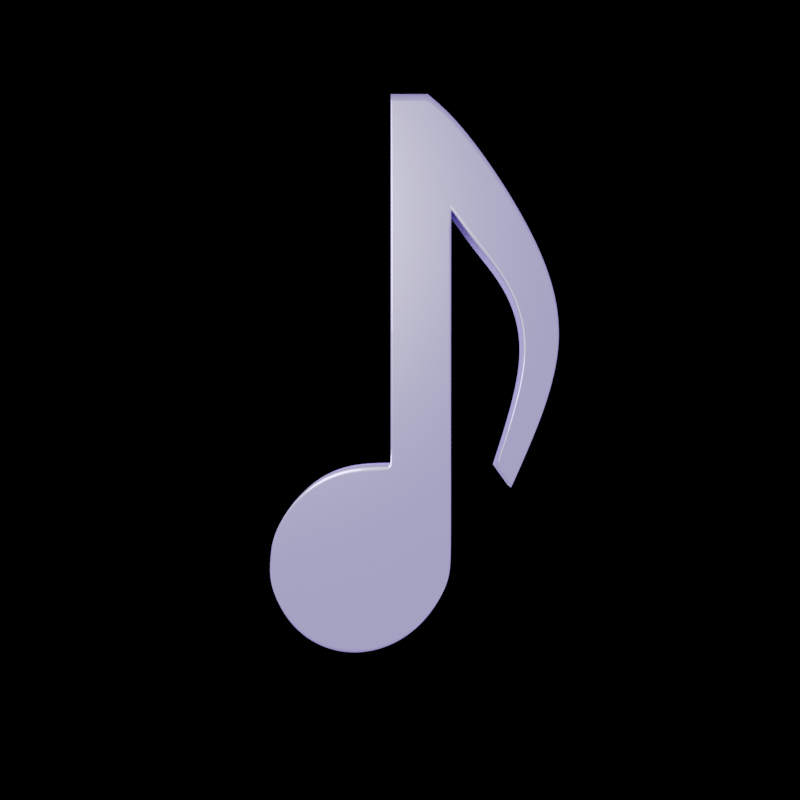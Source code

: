 # Source: logo.blend  (saved by Blender 2.83.20; exported with 4.5.12 LTS)
import bpy
from mathutils import Matrix  # noqa: F401  (used for matrix-valued properties, if any)

bpy.ops.wm.read_factory_settings(use_empty=True)
scene = bpy.context.scene
scene.name = 'Scene'

# ---- collections
col_collection = bpy.data.collections.new('Collection'); scene.collection.children.link(col_collection)
col_collection_2 = bpy.data.collections.new('Collection 2'); scene.collection.children.link(col_collection_2)

# ---- materials (node trees are filled in below, after node groups)
mat_argent = bpy.data.materials.new('Argent')
mat_argent.alpha_threshold = 0.0
mat_argent.roughness = 0.5
mat_argent.line_color = (0.0, 0.0, 0.0, 1.0)
mat_material = bpy.data.materials.new('Material')
mat_material.alpha_threshold = 0.0
mat_material.line_color = (0.0, 0.0, 0.0, 1.0)

# ---- material node trees
mat_argent.use_nodes = True; mat_argent.node_tree.nodes.clear()
_N = mat_argent.node_tree.nodes; _L = mat_argent.node_tree.links
n0 = _N.new('ShaderNodeOutputMaterial'); n0.name = 'Material Output'; n0.location = (300, 300)
n1 = _N.new('ShaderNodeMixShader'); n1.name = 'Mix Shader'; n1.location = (10, 300)
n1.inputs[0].default_value = 0.3
n2 = _N.new('ShaderNodeBsdfAnisotropic'); n2.name = 'Glossy BSDF'; n2.location = (-190, 200)
n2.distribution = 'BECKMANN'
n2.inputs[0].default_value = (0.2472, 0.2097, 0.8, 1.0)
n2.inputs[1].default_value = 0.0
n3 = _N.new('ShaderNodeBsdfAnisotropic'); n3.name = 'Glossy BSDF.001'; n3.location = (-190, 100)
n3.distribution = 'BECKMANN'
n3.inputs[1].default_value = 0.4472
_L.new(n1.outputs[0], n0.inputs[0])
_L.new(n2.outputs[0], n1.inputs[1])
_L.new(n3.outputs[0], n1.inputs[2])
n0.is_active_output = True
mat_material.use_nodes = True; mat_material.node_tree.nodes.clear()
_N = mat_material.node_tree.nodes; _L = mat_material.node_tree.links
n0 = _N.new('ShaderNodeOutputMaterial'); n0.name = 'Material Output'; n0.location = (300, 300)
n1 = _N.new('ShaderNodeBsdfDiffuse'); n1.name = 'Diffuse BSDF'; n1.location = (-190, 260)
n2 = _N.new('ShaderNodeAddShader'); n2.name = 'Add Shader'; n2.location = (10, 300)
n3 = _N.new('ShaderNodeHoldout'); n3.name = 'Holdout'; n3.location = (-180, 260)
_L.new(n2.outputs[0], n0.inputs[0])
_L.new(n1.outputs[0], n2.inputs[0])
_L.new(n3.outputs[0], n2.inputs[1])
n0.is_active_output = True

# ---- world
world_world = bpy.data.worlds.new('World'); scene.world = world_world
world_world.use_nodes = True; world_world.node_tree.nodes.clear()
_N = world_world.node_tree.nodes; _L = world_world.node_tree.links
n0 = _N.new('ShaderNodeOutputWorld'); n0.name = 'World Output'; n0.location = (300, 300)
n1 = _N.new('ShaderNodeBackground'); n1.name = 'Background'; n1.location = (10, 300)
n1.inputs[0].default_value = (0.9114, 0.9114, 0.9114, 1.0)
_L.new(n1.outputs[0], n0.inputs[0])
n0.is_active_output = True
world_world.color = (0.05088, 0.05088, 0.05088)
world_world.use_sun_shadow = False
world_world.sun_shadow_jitter_overblur = 0.0

# ---- cameras
cam_camera = bpy.data.cameras.new('Camera')
cam_camera.clip_end = 100.0
cam_camera.ortho_scale = 7.314

# ---- lights
light_light_001 = bpy.data.lights.new('Light.001', 'POINT')
light_light_001.transmission_factor = 0.0
light_light_001.energy = 2000.0
light_light_001.shadow_soft_size = 2.0
light_light_001.shadow_maximum_resolution = 0.006
light_light_001.use_absolute_resolution = True
light_light = bpy.data.lights.new('Light', 'POINT')
light_light.transmission_factor = 0.0
light_light.energy = 1000.0
light_light.shadow_soft_size = 0.1
light_light.shadow_maximum_resolution = 0.006
light_light.use_absolute_resolution = True
light_light_002 = bpy.data.lights.new('Light.002', 'POINT')
light_light_002.transmission_factor = 0.0
light_light_002.energy = 1000.0
light_light_002.shadow_soft_size = 0.1
light_light_002.shadow_maximum_resolution = 0.006
light_light_002.use_absolute_resolution = True
light_light_003 = bpy.data.lights.new('Light.003', 'POINT')
light_light_003.transmission_factor = 0.0
light_light_003.energy = 1000.0
light_light_003.shadow_soft_size = 0.1
light_light_003.shadow_maximum_resolution = 0.006
light_light_003.use_absolute_resolution = True

# ---- meshes
me_plane_001 = bpy.data.meshes.new('Plane.001')
me_plane_001.from_pydata([(-0.6073, -0.6855, 0.4), (-1.056, -0.9492, 0.4), (-1.336, -1.407, 0.4), (-1.369, -1.934, 0.4), (-1.144, -2.387, 0.4), (-0.7227, -2.647, 0.4), (-0.2176, -2.643, 0.4), (0.2361, -2.376, 0.4), (0.5166, -1.919, 0.4), (0.5312, -0.6842, 0.4), (0.2261, -0.6823, 0.4002), (-0.09694, -0.6784, 0.4), (0.2889, 3.193, 0.4), (0.1068, 3.193, 0.4), (-0.09694, 3.193, 0.4), (0.2261, -1.649, 0.4), (-1.353, -1.672, 0.4), (-1.1, -1.669, 0.4), (0.5333, -1.647, 0.4), (-0.157, -1.656, 0.4), (-0.6648, -1.663, 0.4), (-0.6073, -0.6855, -1.49e-07), (-1.056, -0.9492, -1.49e-07), (-1.336, -1.407, -1.49e-07), (-1.369, -1.934, -1.49e-07), (-1.144, -2.387, -1.49e-07), (-0.7226, -2.647, -1.49e-07), (-0.2176, -2.643, -1.49e-07), (0.2361, -2.376, -1.49e-07), (0.5166, -1.919, -1.49e-07), (0.5312, -0.6842, -1.49e-07), (-0.09694, -0.6784, -1.49e-07), (0.2889, 3.193, -1.49e-07), (0.1068, 3.193, -1.49e-07), (-0.09694, 3.193, -1.49e-07), (-1.353, -1.672, -1.49e-07), (0.5333, -1.647, -1.49e-07), (-1.1, -1.669, -1.49e-07), (-0.6572, -1.663, -1.49e-07), (-0.157, -1.656, -1.49e-07), (0.2261, -1.649, -1.49e-07), (0.2261, -0.6823, -1.49e-07), (-0.09694, 1.99, 0.4), (0.2264, 1.99, 0.4), (0.5341, 1.99, 0.4), (0.5341, 1.99, -1.49e-07), (-0.09694, 1.99, -1.49e-07), (0.2264, 1.99, -1.49e-07), (1.17, 1.181, 0.4), (1.424, 1.766, 0.4), (1.17, 1.181, -1.49e-07), (1.424, 1.766, -1.49e-07), (1.003, -0.6923, 0.4), (1.16, -0.9137, 0.4), (1.003, -0.6924, -1.49e-07), (1.16, -0.9137, -1.49e-07), (1.829, 0.5761, 3.189e-06), (1.829, 0.5761, 0.4), (1.384, 0.4807, 0.4), (1.384, 0.4807, -1.49e-07), (0.8215, 1.584, -1.49e-07), (0.8215, 1.584, 0.4), (0.6517, 2.892, 0.4), (0.6517, 2.892, -1.49e-07)], [], [(1, 17, 20, 0), (10, 9, 44, 43), (14, 42, 43, 13), (10, 15, 18, 9), (11, 19, 15, 10), (0, 20, 19, 11), (4, 17, 16, 3), (14, 13, 33, 34), (18, 15, 7, 8), (20, 17, 4, 5), (15, 19, 6, 7), (19, 20, 5, 6), (16, 17, 1, 2), (16, 2, 23, 35), (9, 18, 36, 30), (4, 3, 24, 25), (0, 11, 31, 21), (5, 4, 25, 26), (13, 12, 32, 33), (6, 5, 26, 27), (1, 0, 21, 22), (61, 60, 50, 48), (7, 6, 27, 28), (8, 7, 28, 29), (11, 42, 46, 31), (18, 8, 29, 36), (3, 16, 35, 24), (2, 1, 22, 23), (23, 22, 37, 35), (35, 37, 25, 24), (37, 22, 21, 38), (25, 37, 38, 26), (38, 21, 31, 39), (26, 38, 39, 27), (39, 31, 41, 40), (27, 39, 40, 28), (40, 41, 30, 36), (28, 40, 36, 29), (41, 31, 46, 47), (30, 41, 47, 45), (56, 57, 53, 55), (43, 44, 12, 13), (43, 42, 11, 10), (45, 44, 9, 30), (47, 46, 34, 33), (45, 47, 33, 32), (46, 42, 14, 34), (63, 62, 49, 51), (62, 61, 48, 49), (60, 63, 51, 50), (57, 58, 52, 53), (58, 59, 54, 52), (59, 56, 55, 54), (53, 52, 54, 55), (50, 51, 56, 59), (48, 50, 59, 58), (49, 48, 58, 57), (51, 49, 57, 56), (45, 32, 63, 60), (12, 44, 61, 62), (32, 12, 62, 63), (44, 45, 60, 61)])
me_plane_001.polygons.foreach_set('use_smooth', [True] * 62)
_k = {(1, 2): 1.0, (2, 16): 1.0, (3, 4): 1.0, (4, 5): 1.0, (5, 6): 1.0, (6, 7): 1.0, (7, 8): 1.0, (8, 18): 1.0, (0, 11): 1.0, (12, 13): 1.0, (14, 42): 1.0, (13, 14): 1.0, (0, 1): 1.0, (3, 16): 1.0, (9, 18): 1.0, (22, 23): 1.0, (23, 35): 1.0, (24, 25): 1.0, (25, 26): 1.0, (27, 28): 1.0, (28, 29): 1.0, (29, 36): 1.0, (21, 31): 1.0, (32, 33): 1.0, (34, 46): 1.0, (33, 34): 1.0, (21, 22): 1.0, (24, 35): 1.0, (30, 36): 1.0, (14, 34): 1.0, (11, 31): 1.0, (12, 32): 1.0, (26, 27): 1.0, (11, 42): 1.0, (9, 44): 1.0, (30, 45): 1.0, (44, 45): 1.0, (31, 46): 1.0, (50, 60): 1.0, (44, 61): 1.0, (49, 62): 1.0, (32, 63): 1.0, (52, 53): 1.0, (54, 55): 1.0, (53, 55): 1.0, (52, 54): 1.0, (51, 56): 1.0, (53, 57): 1.0, (52, 58): 1.0, (54, 59): 1.0, (55, 56): 1.0, (49, 57): 1.0, (48, 58): 1.0, (50, 59): 1.0, (45, 60): 1.0, (48, 61): 1.0, (12, 62): 1.0, (51, 63): 1.0}
me_plane_001.attributes.new('crease_edge', 'FLOAT', 'EDGE').data.foreach_set('value', [_k.get((min(e.vertices), max(e.vertices)), 0.0) for e in me_plane_001.edges])
me_plane_001.materials.append(mat_argent)
me_plane_001.use_remesh_preserve_volume = False
me_plane_001.use_remesh_preserve_attributes = False
me_plane_001.use_mirror_vertex_groups = False
me_plane_001.update()
me_plane = bpy.data.meshes.new('Plane')
me_plane.from_pydata([(-10.0, -10.0, 0.0), (10.0, -10.0, 0.0), (-10.0, 10.0, 0.0), (10.0, 10.0, 0.0)], [], [(0, 1, 3, 2)])
_uv = me_plane.uv_layers.new(name='UVMap')
_uv.uv.foreach_set('vector', [0.0, 0.0, 1.0, 0.0, 1.0, 1.0, 0.0, 1.0])
me_plane.materials.append(mat_material)
me_plane.use_remesh_fix_poles = True
me_plane.use_remesh_preserve_attributes = False
me_plane.use_mirror_vertex_groups = False
me_plane.update()

# ---- objects
ob_camera = bpy.data.objects.new('Camera', cam_camera)
ob_notes = bpy.data.objects.new('Notes', me_plane_001)
ob_plane = bpy.data.objects.new('Plane', me_plane)
ob_light_001 = bpy.data.objects.new('Light.001', light_light_001)
ob_light = bpy.data.objects.new('Light', light_light)
ob_light_002 = bpy.data.objects.new('Light.002', light_light_002)
ob_light_003 = bpy.data.objects.new('Light.003', light_light_003)

# ---- transforms, parenting, visibility, modifiers, constraints
ob_camera.location = (0.0, 0.0, 12.0)
ob_camera.lock_rotations_4d = False
ob_camera.empty_display_type = 'ARROWS'
ob_camera.color = (0.0, 0.0, 0.0, 0.0)
ob_camera.display_type = 'WIRE'
ob_camera.lineart.crease_threshold = 0.0
ob_notes.location = (0.0, 0.0, 0.0)
ob_notes.lineart.crease_threshold = 0.0
_m = ob_notes.modifiers.new('Subsurf', 'SUBSURF')
_m.uv_smooth = 'PRESERVE_CORNERS'
_m.levels = 4
_m.render_levels = 4
_m.show_only_control_edges = False
ob_plane.location = (0.0, 0.0, 0.0)
ob_plane.lineart.crease_threshold = 0.0
ob_light_001.location = (-3.0, 3.0, 6.0)
ob_light_001.rotation_euler = (0.6503, 0.05522, 1.866)
ob_light_001.lock_rotations_4d = False
ob_light_001.empty_display_type = 'ARROWS'
ob_light_001.color = (0.0, 0.0, 0.0, 0.0)
ob_light_001.lineart.crease_threshold = 0.0
ob_light.location = (6.0, 5.0, 6.0)
ob_light.rotation_euler = (0.6503, 0.05522, 1.866)
ob_light.lock_rotations_4d = False
ob_light.empty_display_type = 'ARROWS'
ob_light.color = (0.0, 0.0, 0.0, 0.0)
ob_light.lineart.crease_threshold = 0.0
ob_light_002.location = (-5.0, -5.0, 6.0)
ob_light_002.rotation_euler = (0.6503, 0.05522, 1.866)
ob_light_002.lock_rotations_4d = False
ob_light_002.empty_display_type = 'ARROWS'
ob_light_002.color = (0.0, 0.0, 0.0, 0.0)
ob_light_002.lineart.crease_threshold = 0.0
ob_light_003.location = (6.0, -5.0, 6.0)
ob_light_003.rotation_euler = (0.6503, 0.05522, 1.866)
ob_light_003.lock_rotations_4d = False
ob_light_003.empty_display_type = 'ARROWS'
ob_light_003.color = (0.0, 0.0, 0.0, 0.0)
ob_light_003.lineart.crease_threshold = 0.0

# ---- collection membership
col_collection.objects.link(ob_camera)
col_collection.objects.link(ob_notes)
col_collection.objects.link(ob_plane)
col_collection.objects.link(ob_light_001)
col_collection_2.objects.link(ob_light)
col_collection_2.objects.link(ob_light_002)
col_collection_2.objects.link(ob_light_003)
def _layer_coll(name, lc=None):
    lc = lc or bpy.context.view_layer.layer_collection
    for c in lc.children:
        if c.name == name: return c
        r = _layer_coll(name, c)
        if r: return r
_layer_coll('Collection 2').exclude = True

# ---- scene / render settings (as saved in the file)
scene.camera = ob_camera
scene.frame_start = 1; scene.frame_end = 250; scene.frame_set(1)
scene.render.engine = 'CYCLES'
scene.render.resolution_x = 1024
scene.render.resolution_y = 1024
scene.cycles.use_denoising = False
scene.cycles.samples = 256
scene.cycles.sampling_pattern = 'TABULATED_SOBOL'
scene.cycles.use_light_tree = False
scene.view_settings.view_transform = 'Filmic'
bpy.context.view_layer.update()
